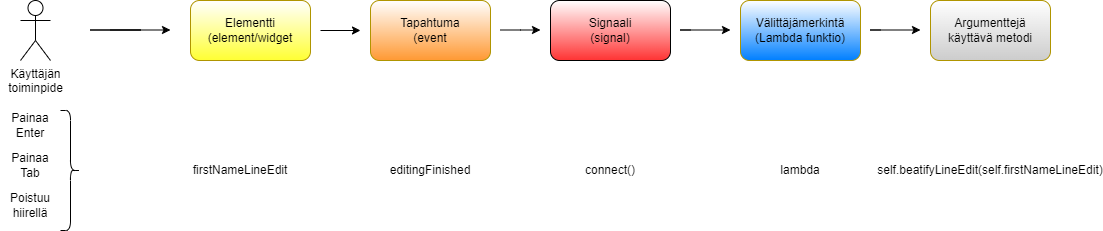

The diagram above was exported from draw.io. Its source (the exported page's mxGraphModel, read from the mxfile embedded in the PNG):
<mxGraphModel dx="1434" dy="956" grid="1" gridSize="10" guides="1" tooltips="1" connect="1" arrows="1" fold="1" page="1" pageScale="1" pageWidth="1169" pageHeight="827" math="0" shadow="0">
  <root>
    <mxCell id="0" />
    <mxCell id="1" parent="0" />
    <mxCell id="2" value="Käyttäjän&lt;div&gt;toiminpide&lt;/div&gt;" style="shape=umlActor;verticalLabelPosition=bottom;verticalAlign=top;html=1;outlineConnect=0;" vertex="1" parent="1">
      <mxGeometry x="60" y="460" width="30" height="60" as="geometry" />
    </mxCell>
    <mxCell id="3" value="" style="endArrow=classic;html=1;rounded=0;" edge="1" parent="1">
      <mxGeometry width="50" height="50" relative="1" as="geometry">
        <mxPoint x="150" y="489.5" as="sourcePoint" />
        <mxPoint x="210" y="489.5" as="targetPoint" />
        <Array as="points">
          <mxPoint x="180" y="489.5" />
          <mxPoint x="130" y="489.5" />
        </Array>
      </mxGeometry>
    </mxCell>
    <mxCell id="4" value="Elementti&lt;div&gt;(element/widget&lt;/div&gt;" style="rounded=1;whiteSpace=wrap;html=1;fillColor=#FFFFFF;fontColor=#000000;strokeColor=#B09500;gradientColor=#FFFF33;" vertex="1" parent="1">
      <mxGeometry x="230" y="460" width="120" height="60" as="geometry" />
    </mxCell>
    <mxCell id="5" value="Tapahtuma&lt;div&gt;(event&lt;/div&gt;" style="rounded=1;whiteSpace=wrap;html=1;fillColor=#FFFFFF;fontColor=#000000;strokeColor=#B09500;gradientColor=#FF9933;" vertex="1" parent="1">
      <mxGeometry x="410" y="460" width="120" height="60" as="geometry" />
    </mxCell>
    <mxCell id="6" value="Signaali&lt;div&gt;(signal)&lt;/div&gt;" style="rounded=1;whiteSpace=wrap;html=1;gradientColor=#FF3333;" vertex="1" parent="1">
      <mxGeometry x="590" y="460" width="120" height="60" as="geometry" />
    </mxCell>
    <mxCell id="7" value="Välittäjämerkintä&lt;div&gt;(Lambda funktio)&lt;/div&gt;" style="rounded=1;whiteSpace=wrap;html=1;fillColor=#FFFFFF;fontColor=#000000;strokeColor=#B09500;gradientColor=#007FFF;" vertex="1" parent="1">
      <mxGeometry x="780" y="460" width="120" height="60" as="geometry" />
    </mxCell>
    <mxCell id="8" value="" style="endArrow=classic;html=1;rounded=0;" edge="1" parent="1">
      <mxGeometry width="50" height="50" relative="1" as="geometry">
        <mxPoint x="360" y="490" as="sourcePoint" />
        <mxPoint x="400" y="490" as="targetPoint" />
        <Array as="points">
          <mxPoint x="400" y="490" />
        </Array>
      </mxGeometry>
    </mxCell>
    <mxCell id="9" value="" style="endArrow=classic;html=1;rounded=0;" edge="1" parent="1">
      <mxGeometry width="50" height="50" relative="1" as="geometry">
        <mxPoint x="540" y="489.5" as="sourcePoint" />
        <mxPoint x="580" y="489.5" as="targetPoint" />
        <Array as="points">
          <mxPoint x="560" y="489.5" />
          <mxPoint x="580" y="489.5" />
        </Array>
      </mxGeometry>
    </mxCell>
    <mxCell id="10" value="" style="endArrow=classic;html=1;rounded=0;" edge="1" parent="1">
      <mxGeometry width="50" height="50" relative="1" as="geometry">
        <mxPoint x="730" y="489.5" as="sourcePoint" />
        <mxPoint x="770" y="489.5" as="targetPoint" />
        <Array as="points">
          <mxPoint x="720" y="489.5" />
          <mxPoint x="770" y="489.5" />
        </Array>
      </mxGeometry>
    </mxCell>
    <mxCell id="11" value="Painaa&lt;div&gt;Enter&lt;/div&gt;" style="text;html=1;align=center;verticalAlign=middle;whiteSpace=wrap;rounded=0;" vertex="1" parent="1">
      <mxGeometry x="40" y="570" width="60" height="30" as="geometry" />
    </mxCell>
    <mxCell id="12" value="firstNameLineEdit" style="text;html=1;align=center;verticalAlign=middle;whiteSpace=wrap;rounded=0;" vertex="1" parent="1">
      <mxGeometry x="250" y="615" width="60" height="30" as="geometry" />
    </mxCell>
    <mxCell id="13" value="editingFinished" style="text;html=1;align=center;verticalAlign=middle;whiteSpace=wrap;rounded=0;" vertex="1" parent="1">
      <mxGeometry x="440" y="615" width="60" height="30" as="geometry" />
    </mxCell>
    <mxCell id="14" value="Painaa&lt;div&gt;Tab&lt;/div&gt;" style="text;html=1;align=center;verticalAlign=middle;whiteSpace=wrap;rounded=0;" vertex="1" parent="1">
      <mxGeometry x="40" y="610" width="60" height="30" as="geometry" />
    </mxCell>
    <mxCell id="15" value="Poistuu&lt;div&gt;hiirellä&lt;/div&gt;" style="text;html=1;align=center;verticalAlign=middle;whiteSpace=wrap;rounded=0;" vertex="1" parent="1">
      <mxGeometry x="40" y="650" width="60" height="30" as="geometry" />
    </mxCell>
    <mxCell id="16" value="connect()" style="text;html=1;align=center;verticalAlign=middle;whiteSpace=wrap;rounded=0;" vertex="1" parent="1">
      <mxGeometry x="620" y="615" width="60" height="30" as="geometry" />
    </mxCell>
    <mxCell id="17" value="self.beatifyLineEdit(self.firstNameLineEdit)" style="text;html=1;align=center;verticalAlign=middle;whiteSpace=wrap;rounded=0;" vertex="1" parent="1">
      <mxGeometry x="1000" y="615" width="60" height="30" as="geometry" />
    </mxCell>
    <mxCell id="18" value="" style="shape=curlyBracket;whiteSpace=wrap;html=1;rounded=1;flipH=1;labelPosition=right;verticalLabelPosition=middle;align=left;verticalAlign=middle;" vertex="1" parent="1">
      <mxGeometry x="100" y="570" width="20" height="120" as="geometry" />
    </mxCell>
    <mxCell id="19" value="Argumenttejä käyttävä metodi" style="rounded=1;whiteSpace=wrap;html=1;fillColor=#FFFFFF;fontColor=#000000;strokeColor=#B09500;gradientColor=#CCCCCC;" vertex="1" parent="1">
      <mxGeometry x="970" y="460" width="120" height="60" as="geometry" />
    </mxCell>
    <mxCell id="20" value="" style="endArrow=classic;html=1;rounded=0;" edge="1" parent="1">
      <mxGeometry width="50" height="50" relative="1" as="geometry">
        <mxPoint x="920" y="489.5" as="sourcePoint" />
        <mxPoint x="960" y="489.5" as="targetPoint" />
        <Array as="points">
          <mxPoint x="910" y="489.5" />
          <mxPoint x="960" y="489.5" />
        </Array>
      </mxGeometry>
    </mxCell>
    <mxCell id="21" value="lambda" style="text;html=1;align=center;verticalAlign=middle;whiteSpace=wrap;rounded=0;" vertex="1" parent="1">
      <mxGeometry x="810" y="615" width="60" height="30" as="geometry" />
    </mxCell>
  </root>
</mxGraphModel>